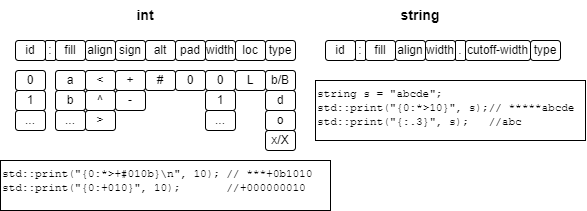

The diagram above was exported from draw.io. Its source (the exported page's mxGraphModel, read from the mxfile embedded in the PNG):
<mxGraphModel dx="730" dy="757" grid="1" gridSize="10" guides="1" tooltips="1" connect="1" arrows="1" fold="1" page="1" pageScale="1" pageWidth="850" pageHeight="1100" math="0" shadow="0">
  <root>
    <mxCell id="0" />
    <mxCell id="1" parent="0" />
    <mxCell id="MmPThhGcvnmbuOWhYjhO-1" value="id" style="rounded=1;whiteSpace=wrap;html=1;" vertex="1" parent="1">
      <mxGeometry x="110" y="170" width="30" height="20" as="geometry" />
    </mxCell>
    <mxCell id="MmPThhGcvnmbuOWhYjhO-2" value=":" style="rounded=1;whiteSpace=wrap;html=1;" vertex="1" parent="1">
      <mxGeometry x="140" y="170" width="10" height="20" as="geometry" />
    </mxCell>
    <mxCell id="MmPThhGcvnmbuOWhYjhO-3" value="fill" style="rounded=1;whiteSpace=wrap;html=1;" vertex="1" parent="1">
      <mxGeometry x="150" y="170" width="30" height="20" as="geometry" />
    </mxCell>
    <mxCell id="MmPThhGcvnmbuOWhYjhO-4" value="align" style="rounded=1;whiteSpace=wrap;html=1;" vertex="1" parent="1">
      <mxGeometry x="180" y="170" width="30" height="20" as="geometry" />
    </mxCell>
    <mxCell id="MmPThhGcvnmbuOWhYjhO-5" value="sign" style="rounded=1;whiteSpace=wrap;html=1;" vertex="1" parent="1">
      <mxGeometry x="210" y="170" width="30" height="20" as="geometry" />
    </mxCell>
    <mxCell id="MmPThhGcvnmbuOWhYjhO-6" value="alt" style="rounded=1;whiteSpace=wrap;html=1;" vertex="1" parent="1">
      <mxGeometry x="240" y="170" width="30" height="20" as="geometry" />
    </mxCell>
    <mxCell id="MmPThhGcvnmbuOWhYjhO-7" value="pad" style="rounded=1;whiteSpace=wrap;html=1;" vertex="1" parent="1">
      <mxGeometry x="270" y="170" width="30" height="20" as="geometry" />
    </mxCell>
    <mxCell id="MmPThhGcvnmbuOWhYjhO-8" value="width" style="rounded=1;whiteSpace=wrap;html=1;" vertex="1" parent="1">
      <mxGeometry x="300" y="170" width="30" height="20" as="geometry" />
    </mxCell>
    <mxCell id="MmPThhGcvnmbuOWhYjhO-9" value="loc" style="rounded=1;whiteSpace=wrap;html=1;" vertex="1" parent="1">
      <mxGeometry x="330" y="170" width="30" height="20" as="geometry" />
    </mxCell>
    <mxCell id="MmPThhGcvnmbuOWhYjhO-10" value="type" style="rounded=1;whiteSpace=wrap;html=1;" vertex="1" parent="1">
      <mxGeometry x="360" y="170" width="30" height="20" as="geometry" />
    </mxCell>
    <mxCell id="MmPThhGcvnmbuOWhYjhO-11" value="0" style="rounded=1;whiteSpace=wrap;html=1;" vertex="1" parent="1">
      <mxGeometry x="110" y="200" width="30" height="20" as="geometry" />
    </mxCell>
    <mxCell id="MmPThhGcvnmbuOWhYjhO-12" value="1" style="rounded=1;whiteSpace=wrap;html=1;" vertex="1" parent="1">
      <mxGeometry x="110" y="220" width="30" height="20" as="geometry" />
    </mxCell>
    <mxCell id="MmPThhGcvnmbuOWhYjhO-13" value="..." style="rounded=1;whiteSpace=wrap;html=1;" vertex="1" parent="1">
      <mxGeometry x="110" y="240" width="30" height="20" as="geometry" />
    </mxCell>
    <mxCell id="MmPThhGcvnmbuOWhYjhO-14" value="a" style="rounded=1;whiteSpace=wrap;html=1;" vertex="1" parent="1">
      <mxGeometry x="150" y="200" width="30" height="20" as="geometry" />
    </mxCell>
    <mxCell id="MmPThhGcvnmbuOWhYjhO-15" value="b" style="rounded=1;whiteSpace=wrap;html=1;" vertex="1" parent="1">
      <mxGeometry x="150" y="220" width="30" height="20" as="geometry" />
    </mxCell>
    <mxCell id="MmPThhGcvnmbuOWhYjhO-16" value="..." style="rounded=1;whiteSpace=wrap;html=1;" vertex="1" parent="1">
      <mxGeometry x="150" y="240" width="30" height="20" as="geometry" />
    </mxCell>
    <mxCell id="MmPThhGcvnmbuOWhYjhO-23" value="&amp;lt;" style="rounded=1;whiteSpace=wrap;html=1;" vertex="1" parent="1">
      <mxGeometry x="180" y="200" width="30" height="20" as="geometry" />
    </mxCell>
    <mxCell id="MmPThhGcvnmbuOWhYjhO-24" value="^" style="rounded=1;whiteSpace=wrap;html=1;" vertex="1" parent="1">
      <mxGeometry x="180" y="220" width="30" height="20" as="geometry" />
    </mxCell>
    <mxCell id="MmPThhGcvnmbuOWhYjhO-25" value="&amp;gt;" style="rounded=1;whiteSpace=wrap;html=1;" vertex="1" parent="1">
      <mxGeometry x="180" y="240" width="30" height="20" as="geometry" />
    </mxCell>
    <mxCell id="MmPThhGcvnmbuOWhYjhO-26" value="+" style="rounded=1;whiteSpace=wrap;html=1;" vertex="1" parent="1">
      <mxGeometry x="210" y="200" width="30" height="20" as="geometry" />
    </mxCell>
    <mxCell id="MmPThhGcvnmbuOWhYjhO-27" value="-" style="rounded=1;whiteSpace=wrap;html=1;" vertex="1" parent="1">
      <mxGeometry x="210" y="220" width="30" height="20" as="geometry" />
    </mxCell>
    <mxCell id="MmPThhGcvnmbuOWhYjhO-30" value="#" style="rounded=1;whiteSpace=wrap;html=1;" vertex="1" parent="1">
      <mxGeometry x="240" y="200" width="30" height="20" as="geometry" />
    </mxCell>
    <mxCell id="MmPThhGcvnmbuOWhYjhO-31" value="0" style="rounded=1;whiteSpace=wrap;html=1;" vertex="1" parent="1">
      <mxGeometry x="300" y="200" width="30" height="20" as="geometry" />
    </mxCell>
    <mxCell id="MmPThhGcvnmbuOWhYjhO-32" value="1" style="rounded=1;whiteSpace=wrap;html=1;" vertex="1" parent="1">
      <mxGeometry x="300" y="220" width="30" height="20" as="geometry" />
    </mxCell>
    <mxCell id="MmPThhGcvnmbuOWhYjhO-33" value="..." style="rounded=1;whiteSpace=wrap;html=1;" vertex="1" parent="1">
      <mxGeometry x="300" y="240" width="30" height="20" as="geometry" />
    </mxCell>
    <mxCell id="MmPThhGcvnmbuOWhYjhO-34" value="L" style="rounded=1;whiteSpace=wrap;html=1;" vertex="1" parent="1">
      <mxGeometry x="330" y="200" width="30" height="20" as="geometry" />
    </mxCell>
    <mxCell id="MmPThhGcvnmbuOWhYjhO-35" value="b/B" style="rounded=1;whiteSpace=wrap;html=1;" vertex="1" parent="1">
      <mxGeometry x="360" y="200" width="30" height="20" as="geometry" />
    </mxCell>
    <mxCell id="MmPThhGcvnmbuOWhYjhO-36" value="d" style="rounded=1;whiteSpace=wrap;html=1;" vertex="1" parent="1">
      <mxGeometry x="360" y="220" width="30" height="20" as="geometry" />
    </mxCell>
    <mxCell id="MmPThhGcvnmbuOWhYjhO-37" value="o" style="rounded=1;whiteSpace=wrap;html=1;" vertex="1" parent="1">
      <mxGeometry x="360" y="240" width="30" height="20" as="geometry" />
    </mxCell>
    <mxCell id="MmPThhGcvnmbuOWhYjhO-38" value="x/X" style="rounded=1;whiteSpace=wrap;html=1;" vertex="1" parent="1">
      <mxGeometry x="360" y="260" width="30" height="20" as="geometry" />
    </mxCell>
    <mxCell id="MmPThhGcvnmbuOWhYjhO-39" value="0" style="rounded=1;whiteSpace=wrap;html=1;" vertex="1" parent="1">
      <mxGeometry x="270" y="200" width="30" height="20" as="geometry" />
    </mxCell>
    <mxCell id="MmPThhGcvnmbuOWhYjhO-41" value="&lt;div style=&quot;font-size: 11px;&quot;&gt;&lt;font face=&quot;Courier New&quot; style=&quot;font-size: 11px;&quot;&gt;std::print(&quot;{0:*&amp;gt;+#010b}\n&quot;, 10); // ***+0b1010&lt;/font&gt;&lt;/div&gt;&lt;div style=&quot;font-size: 11px;&quot;&gt;&lt;font face=&quot;Courier New&quot; style=&quot;font-size: 11px;&quot;&gt;std::print(&quot;{0:+010}&quot;, 10);&amp;nbsp; &amp;nbsp; &amp;nbsp; &amp;nbsp;//+000000010&lt;/font&gt;&lt;/div&gt;" style="rounded=0;whiteSpace=wrap;html=1;align=left;verticalAlign=top;" vertex="1" parent="1">
      <mxGeometry x="95" y="290" width="330" height="50" as="geometry" />
    </mxCell>
    <mxCell id="MmPThhGcvnmbuOWhYjhO-42" value="&lt;b&gt;&lt;font style=&quot;font-size: 14px;&quot;&gt;int&lt;/font&gt;&lt;/b&gt;" style="text;html=1;align=center;verticalAlign=middle;whiteSpace=wrap;rounded=0;" vertex="1" parent="1">
      <mxGeometry x="210" y="130" width="60" height="30" as="geometry" />
    </mxCell>
    <mxCell id="MmPThhGcvnmbuOWhYjhO-43" value="&lt;span style=&quot;font-size: 14px;&quot;&gt;&lt;b&gt;string&lt;/b&gt;&lt;/span&gt;" style="text;html=1;align=center;verticalAlign=middle;whiteSpace=wrap;rounded=0;" vertex="1" parent="1">
      <mxGeometry x="485" y="130" width="60" height="30" as="geometry" />
    </mxCell>
    <mxCell id="MmPThhGcvnmbuOWhYjhO-44" value="id" style="rounded=1;whiteSpace=wrap;html=1;" vertex="1" parent="1">
      <mxGeometry x="420" y="170" width="30" height="20" as="geometry" />
    </mxCell>
    <mxCell id="MmPThhGcvnmbuOWhYjhO-45" value=":" style="rounded=1;whiteSpace=wrap;html=1;" vertex="1" parent="1">
      <mxGeometry x="450" y="170" width="10" height="20" as="geometry" />
    </mxCell>
    <mxCell id="MmPThhGcvnmbuOWhYjhO-46" value="fill" style="rounded=1;whiteSpace=wrap;html=1;" vertex="1" parent="1">
      <mxGeometry x="460" y="170" width="30" height="20" as="geometry" />
    </mxCell>
    <mxCell id="MmPThhGcvnmbuOWhYjhO-47" value="align" style="rounded=1;whiteSpace=wrap;html=1;" vertex="1" parent="1">
      <mxGeometry x="490" y="170" width="30" height="20" as="geometry" />
    </mxCell>
    <mxCell id="MmPThhGcvnmbuOWhYjhO-48" value="width" style="rounded=1;whiteSpace=wrap;html=1;" vertex="1" parent="1">
      <mxGeometry x="520" y="170" width="30" height="20" as="geometry" />
    </mxCell>
    <mxCell id="MmPThhGcvnmbuOWhYjhO-50" value="." style="rounded=1;whiteSpace=wrap;html=1;" vertex="1" parent="1">
      <mxGeometry x="550" y="170" width="10" height="20" as="geometry" />
    </mxCell>
    <mxCell id="MmPThhGcvnmbuOWhYjhO-52" value="cutoff-width" style="rounded=1;whiteSpace=wrap;html=1;" vertex="1" parent="1">
      <mxGeometry x="560" y="170" width="65" height="20" as="geometry" />
    </mxCell>
    <mxCell id="MmPThhGcvnmbuOWhYjhO-53" value="type" style="rounded=1;whiteSpace=wrap;html=1;" vertex="1" parent="1">
      <mxGeometry x="625" y="170" width="30" height="20" as="geometry" />
    </mxCell>
    <mxCell id="MmPThhGcvnmbuOWhYjhO-54" value="&lt;div style=&quot;font-size: 11px;&quot;&gt;&lt;font style=&quot;font-size: 11px;&quot; face=&quot;Courier New&quot;&gt;string s = &quot;abcde&quot;;&lt;/font&gt;&lt;/div&gt;&lt;div style=&quot;font-size: 11px;&quot;&gt;&lt;font style=&quot;font-size: 11px;&quot; face=&quot;Courier New&quot;&gt;std::print(&quot;{0:*&amp;gt;10}&quot;, s);// *****abcde&lt;/font&gt;&lt;/div&gt;&lt;div style=&quot;font-size: 11px;&quot;&gt;&lt;font style=&quot;font-size: 11px;&quot; face=&quot;Courier New&quot;&gt;std::print(&quot;{:.3}&quot;, s);&amp;nbsp; &amp;nbsp;//abc&lt;/font&gt;&lt;/div&gt;" style="rounded=0;whiteSpace=wrap;html=1;align=left;verticalAlign=top;" vertex="1" parent="1">
      <mxGeometry x="410" y="210" width="270" height="60" as="geometry" />
    </mxCell>
  </root>
</mxGraphModel>